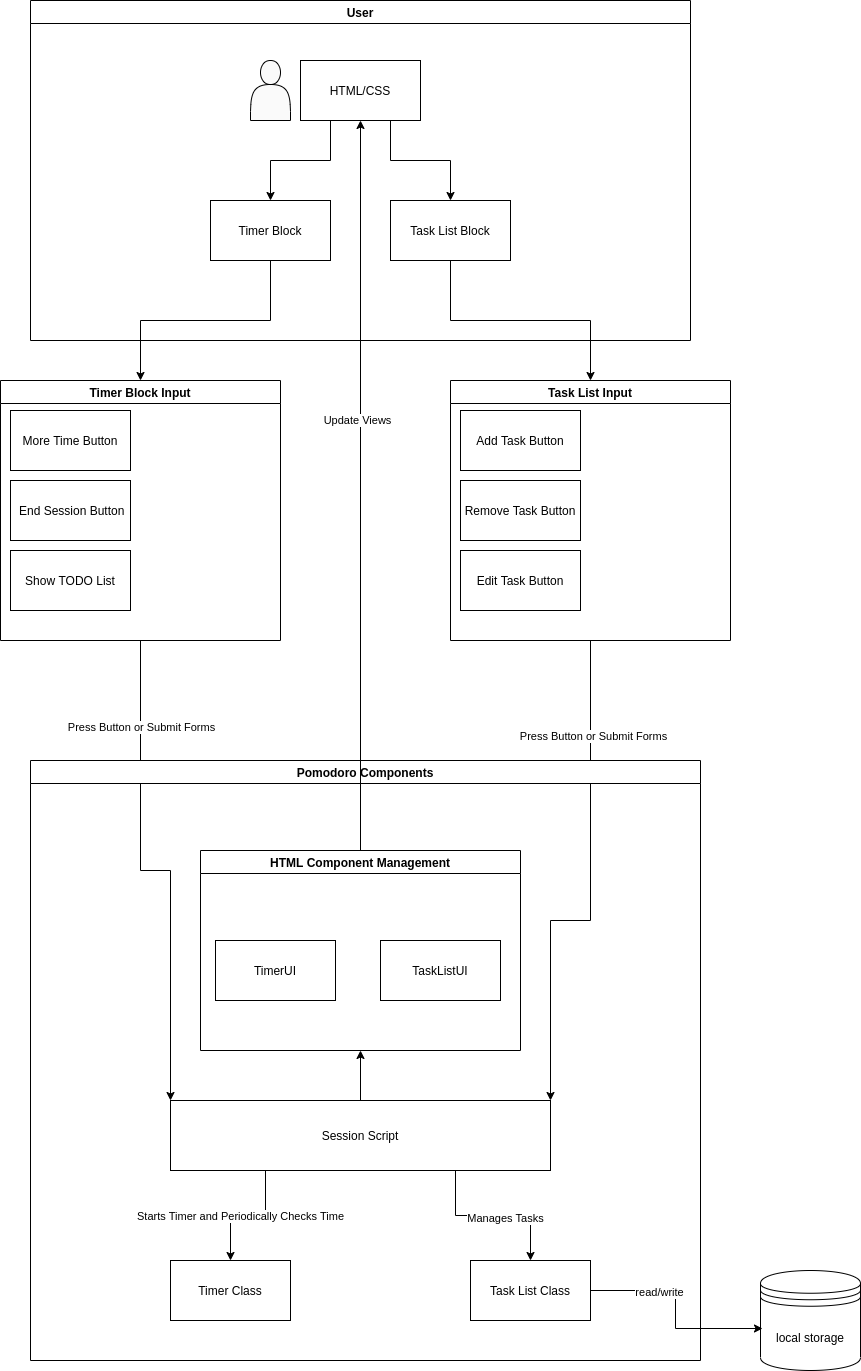

The diagram above was exported from draw.io. Its source (the exported page's mxGraphModel, read from the mxfile embedded in the PNG):
<mxGraphModel dx="1020" dy="519" grid="1" gridSize="10" guides="1" tooltips="1" connect="1" arrows="1" fold="1" page="1" pageScale="1" pageWidth="850" pageHeight="1100" math="0" shadow="0">
  <root>
    <mxCell id="0" />
    <mxCell id="1" parent="0" />
    <mxCell id="2" value="User" style="swimlane;" parent="1" vertex="1">
      <mxGeometry x="120" y="90" width="660" height="340" as="geometry" />
    </mxCell>
    <mxCell id="3" style="edgeStyle=orthogonalEdgeStyle;rounded=0;orthogonalLoop=1;jettySize=auto;html=1;exitX=0.25;exitY=1;exitDx=0;exitDy=0;entryX=0.5;entryY=0;entryDx=0;entryDy=0;" parent="2" source="5" target="6" edge="1">
      <mxGeometry relative="1" as="geometry" />
    </mxCell>
    <mxCell id="4" style="edgeStyle=orthogonalEdgeStyle;rounded=0;orthogonalLoop=1;jettySize=auto;html=1;exitX=0.75;exitY=1;exitDx=0;exitDy=0;entryX=0.5;entryY=0;entryDx=0;entryDy=0;" parent="2" source="5" target="7" edge="1">
      <mxGeometry relative="1" as="geometry" />
    </mxCell>
    <mxCell id="5" value="HTML/CSS" style="rounded=0;whiteSpace=wrap;html=1;" parent="2" vertex="1">
      <mxGeometry x="270" y="60" width="120" height="60" as="geometry" />
    </mxCell>
    <mxCell id="6" value="Timer Block" style="rounded=0;whiteSpace=wrap;html=1;" parent="2" vertex="1">
      <mxGeometry x="180" y="200" width="120" height="60" as="geometry" />
    </mxCell>
    <mxCell id="7" value="Task List Block" style="rounded=0;whiteSpace=wrap;html=1;" parent="2" vertex="1">
      <mxGeometry x="360" y="200" width="120" height="60" as="geometry" />
    </mxCell>
    <mxCell id="8" value="" style="shape=actor;whiteSpace=wrap;html=1;gradientColor=none;fillColor=#FAFAFA;" parent="2" vertex="1">
      <mxGeometry x="220" y="60" width="40" height="60" as="geometry" />
    </mxCell>
    <mxCell id="25" style="edgeStyle=orthogonalEdgeStyle;rounded=0;orthogonalLoop=1;jettySize=auto;html=1;exitX=0.5;exitY=1;exitDx=0;exitDy=0;entryX=0;entryY=0;entryDx=0;entryDy=0;" parent="1" source="13" target="24" edge="1">
      <mxGeometry relative="1" as="geometry" />
    </mxCell>
    <mxCell id="64" value="Press Button or Submit Forms" style="edgeLabel;html=1;align=center;verticalAlign=middle;resizable=0;points=[];" parent="25" vertex="1" connectable="0">
      <mxGeometry x="-0.6483" relative="1" as="geometry">
        <mxPoint as="offset" />
      </mxGeometry>
    </mxCell>
    <mxCell id="13" value="Timer Block Input" style="swimlane;" parent="1" vertex="1">
      <mxGeometry x="90" y="470" width="280" height="260" as="geometry" />
    </mxCell>
    <mxCell id="15" value="More Time Button" style="rounded=0;whiteSpace=wrap;html=1;" parent="13" vertex="1">
      <mxGeometry x="10" y="30" width="120" height="60" as="geometry" />
    </mxCell>
    <mxCell id="16" value="&amp;nbsp;End Session Button" style="rounded=0;whiteSpace=wrap;html=1;" parent="13" vertex="1">
      <mxGeometry x="10" y="100" width="120" height="60" as="geometry" />
    </mxCell>
    <mxCell id="17" value="Show TODO List" style="rounded=0;whiteSpace=wrap;html=1;" parent="13" vertex="1">
      <mxGeometry x="10" y="170" width="120" height="60" as="geometry" />
    </mxCell>
    <mxCell id="14" style="edgeStyle=orthogonalEdgeStyle;rounded=0;orthogonalLoop=1;jettySize=auto;html=1;exitX=0.5;exitY=1;exitDx=0;exitDy=0;entryX=0.5;entryY=0;entryDx=0;entryDy=0;" parent="1" source="6" target="13" edge="1">
      <mxGeometry relative="1" as="geometry" />
    </mxCell>
    <mxCell id="26" style="edgeStyle=orthogonalEdgeStyle;rounded=0;orthogonalLoop=1;jettySize=auto;html=1;exitX=0.5;exitY=1;exitDx=0;exitDy=0;entryX=1;entryY=0;entryDx=0;entryDy=0;" parent="1" source="18" target="24" edge="1">
      <mxGeometry relative="1" as="geometry">
        <Array as="points">
          <mxPoint x="680" y="1010" />
          <mxPoint x="640" y="1010" />
        </Array>
        <mxPoint x="620" y="1010" as="targetPoint" />
      </mxGeometry>
    </mxCell>
    <mxCell id="66" value="Press Button or Submit Forms" style="edgeLabel;html=1;align=center;verticalAlign=middle;resizable=0;points=[];" parent="26" vertex="1" connectable="0">
      <mxGeometry x="-0.6201" y="2" relative="1" as="geometry">
        <mxPoint as="offset" />
      </mxGeometry>
    </mxCell>
    <mxCell id="18" value="Task List Input" style="swimlane;" parent="1" vertex="1">
      <mxGeometry x="540" y="470" width="280" height="260" as="geometry" />
    </mxCell>
    <mxCell id="19" value="Add Task Button" style="rounded=0;whiteSpace=wrap;html=1;" parent="18" vertex="1">
      <mxGeometry x="10" y="30" width="120" height="60" as="geometry" />
    </mxCell>
    <mxCell id="20" value="Remove Task Button" style="rounded=0;whiteSpace=wrap;html=1;" parent="18" vertex="1">
      <mxGeometry x="10" y="100" width="120" height="60" as="geometry" />
    </mxCell>
    <mxCell id="21" value="Edit Task Button" style="rounded=0;whiteSpace=wrap;html=1;" parent="18" vertex="1">
      <mxGeometry x="10" y="170" width="120" height="60" as="geometry" />
    </mxCell>
    <mxCell id="22" style="edgeStyle=orthogonalEdgeStyle;rounded=0;orthogonalLoop=1;jettySize=auto;html=1;exitX=0.5;exitY=1;exitDx=0;exitDy=0;" parent="1" source="7" target="18" edge="1">
      <mxGeometry relative="1" as="geometry" />
    </mxCell>
    <mxCell id="23" value="Pomodoro Components" style="swimlane;" parent="1" vertex="1">
      <mxGeometry x="120" y="850" width="670" height="600" as="geometry" />
    </mxCell>
    <mxCell id="30" style="edgeStyle=orthogonalEdgeStyle;rounded=0;orthogonalLoop=1;jettySize=auto;html=1;exitX=0.25;exitY=1;exitDx=0;exitDy=0;" parent="23" source="24" target="29" edge="1">
      <mxGeometry relative="1" as="geometry" />
    </mxCell>
    <mxCell id="62" value="Starts Timer and Periodically Checks Time" style="edgeLabel;html=1;align=center;verticalAlign=middle;resizable=0;points=[];" parent="30" vertex="1" connectable="0">
      <mxGeometry x="0.1314" relative="1" as="geometry">
        <mxPoint as="offset" />
      </mxGeometry>
    </mxCell>
    <mxCell id="36" style="edgeStyle=orthogonalEdgeStyle;rounded=0;orthogonalLoop=1;jettySize=auto;html=1;exitX=0.75;exitY=1;exitDx=0;exitDy=0;" parent="23" source="24" target="35" edge="1">
      <mxGeometry relative="1" as="geometry" />
    </mxCell>
    <mxCell id="63" value="Manages Tasks&lt;br&gt;" style="edgeLabel;html=1;align=center;verticalAlign=middle;resizable=0;points=[];" parent="36" vertex="1" connectable="0">
      <mxGeometry x="0.1394" y="-2" relative="1" as="geometry">
        <mxPoint as="offset" />
      </mxGeometry>
    </mxCell>
    <mxCell id="24" value="Session Script" style="rounded=0;whiteSpace=wrap;html=1;" parent="23" vertex="1">
      <mxGeometry x="140" y="340" width="380" height="70" as="geometry" />
    </mxCell>
    <mxCell id="29" value="Timer Class" style="rounded=0;whiteSpace=wrap;html=1;" parent="23" vertex="1">
      <mxGeometry x="140" y="500" width="120" height="60" as="geometry" />
    </mxCell>
    <mxCell id="35" value="Task List Class" style="rounded=0;whiteSpace=wrap;html=1;" parent="23" vertex="1">
      <mxGeometry x="440" y="500" width="120" height="60" as="geometry" />
    </mxCell>
    <mxCell id="70" value="HTML Component Management" style="swimlane;" vertex="1" parent="23">
      <mxGeometry x="170" y="90" width="320" height="200" as="geometry" />
    </mxCell>
    <mxCell id="67" value="TimerUI" style="rounded=0;whiteSpace=wrap;html=1;" vertex="1" parent="70">
      <mxGeometry x="15" y="90" width="120" height="60" as="geometry" />
    </mxCell>
    <mxCell id="68" value="TaskListUI" style="rounded=0;whiteSpace=wrap;html=1;" vertex="1" parent="70">
      <mxGeometry x="180" y="90" width="120" height="60" as="geometry" />
    </mxCell>
    <mxCell id="69" style="edgeStyle=orthogonalEdgeStyle;rounded=0;orthogonalLoop=1;jettySize=auto;html=1;exitX=0.5;exitY=0;exitDx=0;exitDy=0;entryX=0.5;entryY=1;entryDx=0;entryDy=0;" edge="1" parent="23" source="24" target="70">
      <mxGeometry relative="1" as="geometry">
        <mxPoint x="330" y="310" as="targetPoint" />
      </mxGeometry>
    </mxCell>
    <mxCell id="37" value="local storage&lt;br&gt;" style="shape=datastore;whiteSpace=wrap;html=1;" parent="1" vertex="1">
      <mxGeometry x="850" y="1360" width="100" height="100" as="geometry" />
    </mxCell>
    <mxCell id="38" style="edgeStyle=orthogonalEdgeStyle;rounded=0;orthogonalLoop=1;jettySize=auto;html=1;exitX=1;exitY=0.5;exitDx=0;exitDy=0;entryX=0.02;entryY=0.58;entryDx=0;entryDy=0;entryPerimeter=0;" parent="1" source="35" target="37" edge="1">
      <mxGeometry relative="1" as="geometry" />
    </mxCell>
    <mxCell id="39" value="read/write" style="edgeLabel;html=1;align=center;verticalAlign=middle;resizable=0;points=[];" parent="38" vertex="1" connectable="0">
      <mxGeometry x="-0.3571" y="-1" relative="1" as="geometry">
        <mxPoint as="offset" />
      </mxGeometry>
    </mxCell>
    <mxCell id="40" style="edgeStyle=orthogonalEdgeStyle;rounded=0;orthogonalLoop=1;jettySize=auto;html=1;exitX=0.5;exitY=0;exitDx=0;exitDy=0;" parent="1" source="70" target="5" edge="1">
      <mxGeometry relative="1" as="geometry" />
    </mxCell>
    <mxCell id="41" value="Update Views" style="edgeLabel;html=1;align=center;verticalAlign=middle;resizable=0;points=[];" parent="40" vertex="1" connectable="0">
      <mxGeometry x="0.1811" y="4" relative="1" as="geometry">
        <mxPoint as="offset" />
      </mxGeometry>
    </mxCell>
  </root>
</mxGraphModel>